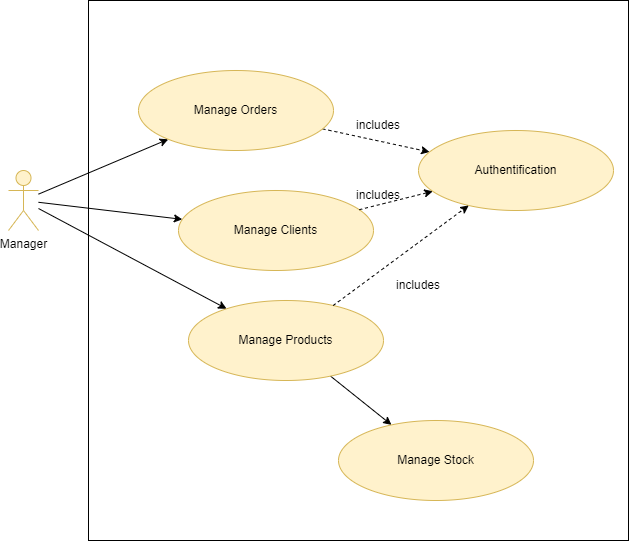

The diagram above was exported from draw.io. Its source (the exported page's mxGraphModel, read from the mxfile embedded in the PNG):
<mxGraphModel dx="1418" dy="828" grid="0" gridSize="10" guides="1" tooltips="1" connect="1" arrows="1" fold="1" page="1" pageScale="1" pageWidth="850" pageHeight="1100" math="0" shadow="0">
  <root>
    <mxCell id="0" />
    <mxCell id="1" parent="0" />
    <mxCell id="QDIjomYmHmblficPMVAq-1" value="" style="whiteSpace=wrap;html=1;aspect=fixed;" parent="1" vertex="1">
      <mxGeometry x="190" y="230" width="540" height="540" as="geometry" />
    </mxCell>
    <mxCell id="QDIjomYmHmblficPMVAq-8" style="rounded=0;orthogonalLoop=1;jettySize=auto;html=1;" parent="1" source="QDIjomYmHmblficPMVAq-2" target="QDIjomYmHmblficPMVAq-5" edge="1">
      <mxGeometry relative="1" as="geometry" />
    </mxCell>
    <mxCell id="QDIjomYmHmblficPMVAq-9" style="rounded=0;orthogonalLoop=1;jettySize=auto;html=1;" parent="1" source="QDIjomYmHmblficPMVAq-2" target="QDIjomYmHmblficPMVAq-6" edge="1">
      <mxGeometry relative="1" as="geometry" />
    </mxCell>
    <mxCell id="QDIjomYmHmblficPMVAq-11" style="rounded=0;orthogonalLoop=1;jettySize=auto;html=1;" parent="1" source="QDIjomYmHmblficPMVAq-2" target="QDIjomYmHmblficPMVAq-7" edge="1">
      <mxGeometry relative="1" as="geometry" />
    </mxCell>
    <mxCell id="QDIjomYmHmblficPMVAq-2" value="Manager" style="shape=umlActor;verticalLabelPosition=bottom;verticalAlign=top;html=1;outlineConnect=0;fillColor=#fff2cc;strokeColor=#d6b656;" parent="1" vertex="1">
      <mxGeometry x="110" y="400" width="30" height="60" as="geometry" />
    </mxCell>
    <mxCell id="kM7PyvHc1MowhR5EXDZP-2" style="rounded=0;orthogonalLoop=1;jettySize=auto;html=1;dashed=1;" parent="1" source="QDIjomYmHmblficPMVAq-5" target="kM7PyvHc1MowhR5EXDZP-1" edge="1">
      <mxGeometry relative="1" as="geometry" />
    </mxCell>
    <mxCell id="QDIjomYmHmblficPMVAq-5" value="Manage Orders" style="ellipse;whiteSpace=wrap;html=1;fillColor=#fff2cc;strokeColor=#d6b656;" parent="1" vertex="1">
      <mxGeometry x="240" y="300" width="195" height="80" as="geometry" />
    </mxCell>
    <mxCell id="QDIjomYmHmblficPMVAq-6" value="Manage Clients" style="ellipse;whiteSpace=wrap;html=1;fillColor=#fff2cc;strokeColor=#d6b656;" parent="1" vertex="1">
      <mxGeometry x="280" y="420" width="195" height="80" as="geometry" />
    </mxCell>
    <mxCell id="-tiAh5UozZ3E5wh1Kbnl-2" style="rounded=0;orthogonalLoop=1;jettySize=auto;html=1;" edge="1" parent="1" source="QDIjomYmHmblficPMVAq-7" target="-tiAh5UozZ3E5wh1Kbnl-1">
      <mxGeometry relative="1" as="geometry" />
    </mxCell>
    <mxCell id="QDIjomYmHmblficPMVAq-7" value="Manage Products" style="ellipse;whiteSpace=wrap;html=1;fillColor=#fff2cc;strokeColor=#d6b656;" parent="1" vertex="1">
      <mxGeometry x="290" y="530" width="195" height="80" as="geometry" />
    </mxCell>
    <mxCell id="kM7PyvHc1MowhR5EXDZP-1" value="Authentification" style="ellipse;whiteSpace=wrap;html=1;fillColor=#fff2cc;strokeColor=#d6b656;" parent="1" vertex="1">
      <mxGeometry x="520" y="360" width="195" height="80" as="geometry" />
    </mxCell>
    <mxCell id="kM7PyvHc1MowhR5EXDZP-3" value="includes" style="text;html=1;strokeColor=none;fillColor=none;align=center;verticalAlign=middle;whiteSpace=wrap;rounded=0;" parent="1" vertex="1">
      <mxGeometry x="450" y="340" width="60" height="30" as="geometry" />
    </mxCell>
    <mxCell id="kM7PyvHc1MowhR5EXDZP-4" value="includes" style="text;html=1;strokeColor=none;fillColor=none;align=center;verticalAlign=middle;whiteSpace=wrap;rounded=0;" parent="1" vertex="1">
      <mxGeometry x="450" y="410" width="60" height="30" as="geometry" />
    </mxCell>
    <mxCell id="kM7PyvHc1MowhR5EXDZP-5" value="includes" style="text;html=1;strokeColor=none;fillColor=none;align=center;verticalAlign=middle;whiteSpace=wrap;rounded=0;" parent="1" vertex="1">
      <mxGeometry x="490" y="500" width="60" height="30" as="geometry" />
    </mxCell>
    <mxCell id="kM7PyvHc1MowhR5EXDZP-6" style="rounded=0;orthogonalLoop=1;jettySize=auto;html=1;dashed=1;" parent="1" source="QDIjomYmHmblficPMVAq-6" target="kM7PyvHc1MowhR5EXDZP-1" edge="1">
      <mxGeometry relative="1" as="geometry">
        <mxPoint x="434" y="368" as="sourcePoint" />
        <mxPoint x="541" y="391" as="targetPoint" />
      </mxGeometry>
    </mxCell>
    <mxCell id="kM7PyvHc1MowhR5EXDZP-7" style="rounded=0;orthogonalLoop=1;jettySize=auto;html=1;dashed=1;" parent="1" source="QDIjomYmHmblficPMVAq-7" target="kM7PyvHc1MowhR5EXDZP-1" edge="1">
      <mxGeometry relative="1" as="geometry">
        <mxPoint x="444" y="378" as="sourcePoint" />
        <mxPoint x="551" y="401" as="targetPoint" />
      </mxGeometry>
    </mxCell>
    <mxCell id="-tiAh5UozZ3E5wh1Kbnl-1" value="Manage Stock" style="ellipse;whiteSpace=wrap;html=1;fillColor=#fff2cc;strokeColor=#d6b656;" vertex="1" parent="1">
      <mxGeometry x="440" y="650" width="195" height="80" as="geometry" />
    </mxCell>
  </root>
</mxGraphModel>